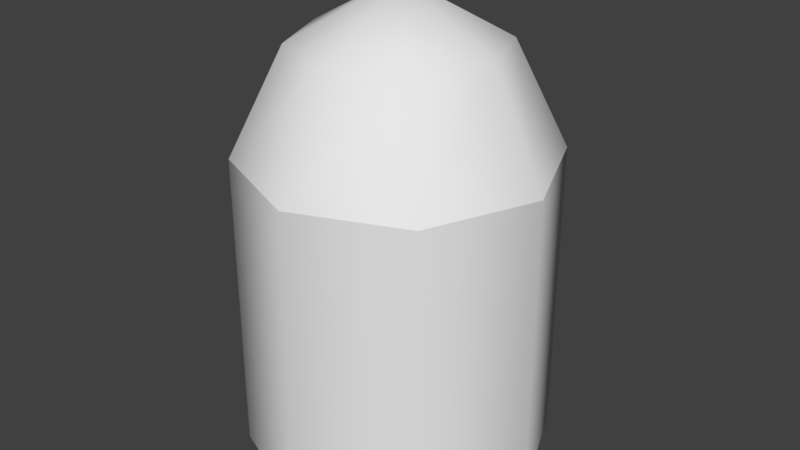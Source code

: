 # Source: grenade.blend  (saved by Blender 2.77.0; exported with 4.5.12 LTS)
import bpy
from mathutils import Matrix  # noqa: F401  (used for matrix-valued properties, if any)

bpy.ops.wm.read_factory_settings(use_empty=True)
scene = bpy.context.scene
scene.name = 'Scene'

# ---- collections
col_collection_1 = bpy.data.collections.new('Collection 1'); scene.collection.children.link(col_collection_1)

# ---- world
world_world = bpy.data.worlds.new('World'); scene.world = world_world
world_world.color = (0.05088, 0.05088, 0.05088)
world_world.use_sun_shadow = False
world_world.sun_shadow_jitter_overblur = 0.0
world_world.cycles.sampling_method = 'MANUAL'

# ---- meshes
me_cylinder = bpy.data.meshes.new('Cylinder')
me_cylinder.from_pydata([(-1.256e-07, 0.05372, -0.05372), (-1.256e-07, 0.05372, 0.05372), (0.03799, 0.03799, -0.05372), (0.03799, 0.03799, 0.05372), (0.05372, 4.338e-08, -0.05372), (0.05372, 4.338e-08, 0.05372), (0.03799, -0.03799, -0.05372), (0.03799, -0.03799, 0.05372), (-1.303e-07, -0.05372, -0.05372), (-1.303e-07, -0.05372, 0.05372), (-0.03799, -0.03799, -0.05372), (-0.03799, -0.03799, 0.05372), (-0.05372, 4.636e-08, -0.05372), (-0.05372, 4.636e-08, 0.05372), (-0.03799, 0.03799, -0.05372), (-0.03799, 0.03799, 0.05372), (0.02501, 0.02501, 0.09068), (-1.269e-07, 0.03538, 0.09068), (0.03538, 4.539e-08, 0.09068), (0.02501, -0.02501, 0.09068), (-1.3e-07, -0.03538, 0.09068), (-0.02502, -0.02501, 0.09068), (-0.03538, 4.736e-08, 0.09068), (-0.02502, 0.02501, 0.09068), (-1.284e-07, 4.959e-08, 0.1101)], [], [(0, 1, 3, 2), (2, 3, 5, 4), (4, 5, 7, 6), (6, 7, 9, 8), (8, 9, 11, 10), (10, 11, 13, 12), (11, 9, 20, 21), (12, 13, 15, 14), (14, 15, 1, 0), (0, 2, 4, 6, 8, 10, 12, 14), (18, 16, 24), (1, 15, 23, 17), (3, 1, 17, 16), (7, 5, 18, 19), (13, 11, 21, 22), (9, 7, 19, 20), (15, 13, 22, 23), (5, 3, 16, 18), (23, 22, 24), (21, 20, 24), (19, 18, 24), (16, 17, 24), (17, 23, 24), (22, 21, 24), (20, 19, 24)])
me_cylinder.polygons.foreach_set('use_smooth', [True] * 25)
_k = set([(0, 2), (0, 14), (1, 3), (1, 15), (2, 4), (3, 5), (4, 6), (5, 7), (6, 8), (7, 9), (8, 10), (9, 11), (10, 12), (11, 13), (12, 14), (13, 15)])
me_cylinder.attributes.new('sharp_edge', 'BOOLEAN', 'EDGE').data.foreach_set('value', [ (min(e.vertices), max(e.vertices)) in _k for e in me_cylinder.edges])
me_cylinder.use_remesh_preserve_volume = False
me_cylinder.use_remesh_preserve_attributes = False
me_cylinder.use_mirror_vertex_groups = False
me_cylinder.update()

# ---- objects
ob_grenade_projectile = bpy.data.objects.new('Grenade Projectile', me_cylinder)

# ---- transforms, parenting, visibility, modifiers, constraints
ob_grenade_projectile.location = (0.0, 0.0, 0.0)
ob_grenade_projectile.lineart.crease_threshold = 0.0
_m = ob_grenade_projectile.modifiers.new('EdgeSplit', 'EDGE_SPLIT')
_m.use_edge_angle = False

# ---- collection membership
col_collection_1.objects.link(ob_grenade_projectile)

# ---- scene / render settings (as saved in the file)
scene.frame_start = 1; scene.frame_end = 250; scene.frame_set(1)
scene.render.engine = 'BLENDER_EEVEE_NEXT'
scene.render.resolution_percentage = 50
scene.render.dither_intensity = 0.0
scene.cycles.use_denoising = False
scene.cycles.samples = 128
scene.cycles.sampling_pattern = 'TABULATED_SOBOL'
scene.cycles.light_sampling_threshold = 0.0
scene.cycles.use_adaptive_sampling = False
scene.cycles.use_light_tree = False
scene.cycles.blur_glossy = 0.0
scene.cycles.sample_clamp_indirect = 0.0
scene.view_settings.view_transform = 'Standard'
bpy.context.view_layer.update()

# ---- added for rendering (the .blend has no active camera and no usable light): camera, sun
cam_auto = bpy.data.cameras.new('AutoCamera')
cam_auto.lens = 50.0
cam_auto.sensor_width = 36.0
cam_auto.clip_end = 1000.0
ob_auto_camera = bpy.data.objects.new('AutoCamera', cam_auto)
scene.collection.objects.link(ob_auto_camera)
ob_auto_camera.location = (0.206708, -0.248049, 0.193543)
ob_auto_camera.rotation_euler = (1.09748, -7.21219e-08, 0.694738)
scene.camera = ob_auto_camera
light_auto_sun = bpy.data.lights.new('AutoSun', 'SUN')
light_auto_sun.energy = 3.0
light_auto_sun.angle = 0.0523599
ob_auto_sun = bpy.data.objects.new('AutoSun', light_auto_sun)
scene.collection.objects.link(ob_auto_sun)
ob_auto_sun.rotation_euler = (0.872665, 0.174533, 0.523599)
bpy.context.view_layer.update()
